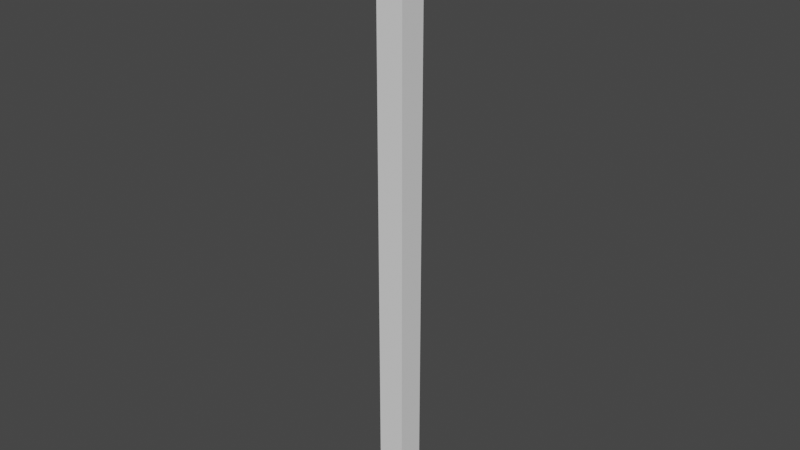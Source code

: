 # Source: SpiderLeg.blend  (saved by Blender 2.80.75; exported with 4.5.12 LTS)
import bpy
from mathutils import Matrix  # noqa: F401  (used for matrix-valued properties, if any)

bpy.ops.wm.read_factory_settings(use_empty=True)
scene = bpy.context.scene
scene.name = 'Scene'

# ---- collections
col_collection = bpy.data.collections.new('Collection'); scene.collection.children.link(col_collection)

# ---- world
world_world = bpy.data.worlds.new('World'); scene.world = world_world
world_world.use_nodes = True; world_world.node_tree.nodes.clear()
_N = world_world.node_tree.nodes; _L = world_world.node_tree.links
n0 = _N.new('ShaderNodeOutputWorld'); n0.name = 'World Output'; n0.location = (300, 300)
n1 = _N.new('ShaderNodeBackground'); n1.name = 'Background'; n1.location = (10, 300)
n1.inputs[0].default_value = (0.05088, 0.05088, 0.05088, 1.0)
_L.new(n1.outputs[0], n0.inputs[0])
n0.is_active_output = True
world_world.color = (0.05088, 0.05088, 0.05088)
world_world.use_sun_shadow = False
world_world.sun_shadow_jitter_overblur = 0.0

# ---- meshes
me_cube = bpy.data.meshes.new('Cube')
me_cube.from_pydata([(-0.1, -0.1, 0.0), (-0.1, -0.1, 1.5), (-0.1, 0.1, 0.0), (-0.1, 0.1, 1.5), (0.1, -0.1, 0.0), (0.1, -0.1, 1.5), (0.1, 0.1, 0.0), (0.1, 0.1, 1.5)], [], [(0, 1, 3, 2), (2, 3, 7, 6), (6, 7, 5, 4), (4, 5, 1, 0), (2, 6, 4, 0), (7, 3, 1, 5)])
_uv = me_cube.uv_layers.new(name='UVMap')
_uv.uv.foreach_set('vector', [0.375, 0.0, 0.625, 0.0, 0.625, 0.25, 0.375, 0.25, 0.375, 0.25, 0.625, 0.25, 0.625, 0.5, 0.375, 0.5, 0.375, 0.5, 0.625, 0.5, 0.625, 0.75, 0.375, 0.75, 0.375, 0.75, 0.625, 0.75, 0.625, 1.0, 0.375, 1.0, 0.125, 0.5, 0.375, 0.5, 0.375, 0.75, 0.125, 0.75, 0.625, 0.5, 0.875, 0.5, 0.875, 0.75, 0.625, 0.75])
me_cube.use_remesh_preserve_volume = False
me_cube.use_remesh_preserve_attributes = False
me_cube.use_mirror_vertex_groups = False
me_cube.update()
me_cube_001 = bpy.data.meshes.new('Cube.001')
me_cube_001.from_pydata([(-0.1, -0.1, 0.0), (-0.1, -0.1, 1.0), (-0.1, 0.1, 0.0), (-0.1, 0.1, 1.0), (0.1, -0.1, 0.0), (0.1, -0.1, 1.0), (0.1, 0.1, 0.0), (0.1, 0.1, 1.0)], [], [(0, 1, 3, 2), (2, 3, 7, 6), (6, 7, 5, 4), (4, 5, 1, 0), (2, 6, 4, 0), (7, 3, 1, 5)])
_uv = me_cube_001.uv_layers.new(name='UVMap')
_uv.uv.foreach_set('vector', [0.375, 0.0, 0.625, 0.0, 0.625, 0.25, 0.375, 0.25, 0.375, 0.25, 0.625, 0.25, 0.625, 0.5, 0.375, 0.5, 0.375, 0.5, 0.625, 0.5, 0.625, 0.75, 0.375, 0.75, 0.375, 0.75, 0.625, 0.75, 0.625, 1.0, 0.375, 1.0, 0.125, 0.5, 0.375, 0.5, 0.375, 0.75, 0.125, 0.75, 0.625, 0.5, 0.875, 0.5, 0.875, 0.75, 0.625, 0.75])
me_cube_001.use_remesh_preserve_volume = False
me_cube_001.use_remesh_preserve_attributes = False
me_cube_001.use_mirror_vertex_groups = False
me_cube_001.update()
me_cube_002 = bpy.data.meshes.new('Cube.002')
me_cube_002.from_pydata([(-0.1, -0.1, 0.0), (-0.1, -0.1, 2.0), (-0.1, 0.1, 0.0), (-0.1, 0.1, 2.0), (0.1, -0.1, 0.0), (0.1, -0.1, 2.0), (0.1, 0.1, 0.0), (0.1, 0.1, 2.0)], [], [(0, 1, 3, 2), (2, 3, 7, 6), (6, 7, 5, 4), (4, 5, 1, 0), (2, 6, 4, 0), (7, 3, 1, 5)])
_uv = me_cube_002.uv_layers.new(name='UVMap')
_uv.uv.foreach_set('vector', [0.375, 0.0, 0.625, 0.0, 0.625, 0.25, 0.375, 0.25, 0.375, 0.25, 0.625, 0.25, 0.625, 0.5, 0.375, 0.5, 0.375, 0.5, 0.625, 0.5, 0.625, 0.75, 0.375, 0.75, 0.375, 0.75, 0.625, 0.75, 0.625, 1.0, 0.375, 1.0, 0.125, 0.5, 0.375, 0.5, 0.375, 0.75, 0.125, 0.75, 0.625, 0.5, 0.875, 0.5, 0.875, 0.75, 0.625, 0.75])
me_cube_002.use_remesh_preserve_volume = False
me_cube_002.use_remesh_preserve_attributes = False
me_cube_002.use_mirror_vertex_groups = False
me_cube_002.update()
arm_armature = bpy.data.armatures.new('Armature')  # bones are not reproduced

# ---- objects
ob_segment_1 = bpy.data.objects.new('Segment 1', me_cube)
ob_segment_2 = bpy.data.objects.new('Segment 2', me_cube_001)
ob_segment_3 = bpy.data.objects.new('Segment 3', me_cube_002)
ob_armature = bpy.data.objects.new('Armature', arm_armature)

# ---- transforms, parenting, visibility, modifiers, constraints
ob_segment_1.parent = ob_armature
ob_segment_1.location = (0.0, 0.0, 0.0)
ob_segment_1.lineart.crease_threshold = 0.0
_vg = ob_segment_1.vertex_groups.new(name='Segment 1')
_vg.add([0, 1, 2, 3, 4, 5, 6, 7], 1.0, 'REPLACE')
_vg = ob_segment_1.vertex_groups.new(name='Segment 2')
_vg = ob_segment_1.vertex_groups.new(name='Segment 3')
_m = ob_segment_1.modifiers.new('Armature', 'ARMATURE')
_m.object = ob_armature
ob_segment_2.parent = ob_armature
ob_segment_2.location = (0.0, 0.0, 1.5)
ob_segment_2.lineart.crease_threshold = 0.0
_vg = ob_segment_2.vertex_groups.new(name='Segment 1')
_vg = ob_segment_2.vertex_groups.new(name='Segment 2')
_vg.add([0, 1, 2, 3, 4, 5, 6, 7], 1.0, 'REPLACE')
_vg = ob_segment_2.vertex_groups.new(name='Segment 3')
_m = ob_segment_2.modifiers.new('Armature', 'ARMATURE')
_m.object = ob_armature
ob_segment_3.parent = ob_armature
ob_segment_3.location = (0.0, 0.0, 2.5)
ob_segment_3.lineart.crease_threshold = 0.0
_vg = ob_segment_3.vertex_groups.new(name='Segment 1')
_vg = ob_segment_3.vertex_groups.new(name='Segment 2')
_vg = ob_segment_3.vertex_groups.new(name='Segment 3')
_vg.add([0, 1, 2, 3, 4, 5, 6, 7], 1.0, 'REPLACE')
_m = ob_segment_3.modifiers.new('Armature', 'ARMATURE')
_m.object = ob_armature
ob_armature.location = (0.0, 0.0, 0.0)
ob_armature.show_in_front = True
ob_armature.lineart.crease_threshold = 0.0

# ---- collection membership
col_collection.objects.link(ob_segment_1)
col_collection.objects.link(ob_segment_2)
col_collection.objects.link(ob_segment_3)
col_collection.objects.link(ob_armature)

# ---- scene / render settings (as saved in the file)
scene.frame_start = 1; scene.frame_end = 250; scene.frame_set(1)
scene.render.engine = 'BLENDER_EEVEE_NEXT'
scene.cycles.use_denoising = False
scene.cycles.samples = 128
scene.cycles.sampling_pattern = 'TABULATED_SOBOL'
scene.cycles.use_adaptive_sampling = False
scene.cycles.use_light_tree = False
scene.view_settings.view_transform = 'Filmic'
bpy.context.view_layer.update()

# ---- added for rendering (the .blend has no active camera and no usable light): camera, sun
cam_auto = bpy.data.cameras.new('AutoCamera')
cam_auto.lens = 50.0
cam_auto.sensor_width = 36.0
cam_auto.clip_end = 1000.0
ob_auto_camera = bpy.data.objects.new('AutoCamera', cam_auto)
scene.collection.objects.link(ob_auto_camera)
ob_auto_camera.location = (4.17173, -5.00607, 5.58738)
ob_auto_camera.rotation_euler = (1.09748, -7.21219e-08, 0.694738)
scene.camera = ob_auto_camera
light_auto_sun = bpy.data.lights.new('AutoSun', 'SUN')
light_auto_sun.energy = 3.0
light_auto_sun.angle = 0.0523599
ob_auto_sun = bpy.data.objects.new('AutoSun', light_auto_sun)
scene.collection.objects.link(ob_auto_sun)
ob_auto_sun.rotation_euler = (0.872665, 0.174533, 0.523599)
bpy.context.view_layer.update()
